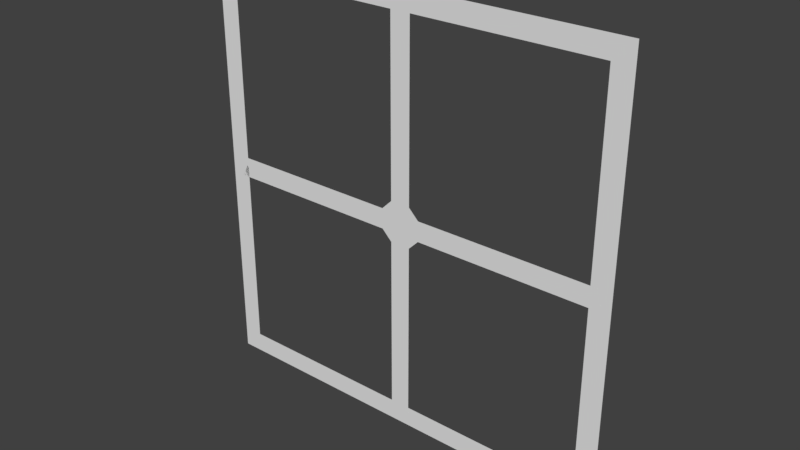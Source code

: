 # Source: Environment.blend  (saved by Blender 2.77.0; exported with 4.5.12 LTS)
import bpy
from mathutils import Matrix  # noqa: F401  (used for matrix-valued properties, if any)

bpy.ops.wm.read_factory_settings(use_empty=True)
scene = bpy.context.scene
scene.name = 'Scene'

# ---- collections
col_collection_1 = bpy.data.collections.new('Collection 1'); scene.collection.children.link(col_collection_1)

# ---- materials (node trees are filled in below, after node groups)
mat_material = bpy.data.materials.new('Material')
mat_material.alpha_threshold = 0.0
mat_material.use_transparent_shadow = False
mat_material.roughness = 0.5
mat_material.line_color = (0.0, 0.0, 0.0, 1.0)

# ---- material node trees

# ---- world
world_world = bpy.data.worlds.new('World'); scene.world = world_world
world_world.color = (0.05088, 0.05088, 0.05088)
world_world.use_sun_shadow = False
world_world.sun_shadow_jitter_overblur = 0.0
world_world.cycles.sampling_method = 'MANUAL'

# ---- meshes
me_cube_001 = bpy.data.meshes.new('Cube.001')
me_cube_001.from_pydata([(10.0, -0.5, 8.656e-05), (10.0, 0.5, 8.679e-05), (-10.0, -0.5, -1.834e-05), (-10.0, 0.5, -1.812e-05), (-9.0, 0.5, -1.287e-05), (-8.0, 0.5, -7.628e-06), (-7.0, 0.5, -2.383e-06), (-6.0, 0.5, 2.863e-06), (-5.0, 0.5, 8.108e-06), (-4.0, 0.5, 1.335e-05), (-3.0, 0.5, 1.86e-05), (-2.0, 0.5, 2.384e-05), (-1.0, 0.5, 2.909e-05), (1.0, 0.5, 3.958e-05), (2.0, 0.5, 4.482e-05), (3.0, 0.5, 5.007e-05), (4.0, 0.5, 5.531e-05), (5.0, 0.5, 6.056e-05), (6.0, 0.5, 6.581e-05), (7.0, 0.5, 7.105e-05), (8.0, 0.5, 7.63e-05), (9.0, 0.5, 8.154e-05), (9.0, -0.5, 8.132e-05), (8.0, -0.5, 7.607e-05), (7.0, -0.5, 7.083e-05), (6.0, -0.5, 6.558e-05), (5.0, -0.5, 6.034e-05), (4.0, -0.5, 5.509e-05), (3.0, -0.5, 4.985e-05), (2.0, -0.5, 4.46e-05), (1.0, -0.5, 3.936e-05), (-1.0, -0.5, 2.887e-05), (-2.0, -0.5, 2.362e-05), (-3.0, -0.5, 1.838e-05), (-4.0, -0.5, 1.313e-05), (-5.0, -0.5, 7.885e-06), (-6.0, -0.5, 2.64e-06), (-7.0, -0.5, -2.605e-06), (-8.0, -0.5, -7.85e-06), (-9.0, -0.5, -1.31e-05), (-0.5, -10.0, 8.657e-05), (0.5, -10.0, 8.674e-05), (-0.5, 10.0, -1.836e-05), (0.5, 10.0, -1.812e-05), (0.5, 9.0, -1.286e-05), (0.5, 8.0, -7.628e-06), (0.5, 7.0, -2.367e-06), (0.5, 6.0, 2.865e-06), (0.5, 5.0, 8.126e-06), (0.5, 4.0, 1.336e-05), (0.5, 3.0, 1.862e-05), (0.5, 2.0, 2.385e-05), (0.5, 1.0, 2.911e-05), (0.5, -1.0, 3.957e-05), (0.5, -2.0, 4.477e-05), (0.5, -3.0, 5.004e-05), (0.5, -4.0, 5.53e-05), (0.5, -5.0, 6.056e-05), (0.5, -6.0, 6.576e-05), (0.5, -7.0, 7.102e-05), (0.5, -8.0, 7.628e-05), (0.5, -9.0, 8.154e-05), (-0.5, -9.0, 8.136e-05), (-0.5, -8.0, 7.61e-05), (-0.5, -7.0, 7.084e-05), (-0.5, -6.0, 6.558e-05), (-0.5, -5.0, 6.038e-05), (-0.5, -4.0, 5.512e-05), (-0.5, -3.0, 4.986e-05), (-0.5, -2.0, 4.46e-05), (-0.5, -1.0, 3.939e-05), (-0.5, 1.0, 2.887e-05), (-0.5, 2.0, 2.361e-05), (-0.5, 3.0, 1.838e-05), (-0.5, 4.0, 1.312e-05), (-0.5, 5.0, 7.887e-06), (-0.5, 6.0, 2.626e-06), (-0.5, 7.0, -2.605e-06), (-0.5, 8.0, -7.866e-06), (-0.5, 9.0, -1.31e-05), (1.788e-06, 0.5, 2.887e-05), (-0.5, -6.015e-06, 2.887e-05), (9.537e-07, -0.5, 3.939e-05), (0.5, -6.969e-06, 3.936e-05)], [], [(39, 2, 3, 4), (0, 22, 21, 1), (22, 23, 20, 21), (23, 24, 19, 20), (24, 25, 18, 19), (25, 26, 17, 18), (26, 27, 16, 17), (27, 28, 15, 16), (28, 29, 14, 15), (29, 30, 13, 14), (31, 32, 11, 12), (32, 33, 10, 11), (33, 34, 9, 10), (34, 35, 8, 9), (35, 36, 7, 8), (36, 37, 6, 7), (37, 38, 5, 6), (38, 39, 4, 5), (79, 42, 43, 44), (40, 62, 61, 41), (62, 63, 60, 61), (63, 64, 59, 60), (64, 65, 58, 59), (65, 66, 57, 58), (66, 67, 56, 57), (67, 68, 55, 56), (68, 69, 54, 55), (69, 70, 53, 54), (71, 72, 51, 52), (72, 73, 50, 51), (73, 74, 49, 50), (74, 75, 48, 49), (75, 76, 47, 48), (76, 77, 46, 47), (77, 78, 45, 46), (78, 79, 44, 45), (13, 83, 80, 52), (12, 71, 80, 81), (31, 81, 82, 70), (30, 53, 82, 83), (81, 80, 83, 82), (71, 52, 80), (13, 30, 83), (70, 82, 53), (12, 81, 31)])
_uv = me_cube_001.uv_layers.new(name='UVMap')
_uv.uv.foreach_set('vector', [0.0, 0.0, 0.0, 1.0, 1.0, 1.0, 1.0, 0.0, 0.0, 0.0, 0.0, 1.0, 1.0, 1.0, 1.0, 0.0, 0.0, 0.0, 0.0, 1.0, 1.0, 1.0, 1.0, 0.0, 0.0, 0.0, 0.0, 1.0, 1.0, 1.0, 1.0, 0.0, 0.0, 0.0, 0.0, 1.0, 1.0, 1.0, 1.0, 0.0, 0.0, 0.0, 0.0, 1.0, 1.0, 1.0, 1.0, 0.0, 0.0, 0.0, 0.0, 1.0, 1.0, 1.0, 1.0, 0.0, 0.0, 0.0, 0.0, 1.0, 1.0, 1.0, 1.0, 0.0, 0.0, 0.0, 0.0, 1.0, 1.0, 1.0, 1.0, 0.0, 0.0, 0.0, 0.0, 1.0, 1.0, 1.0, 1.0, 0.0, 0.0, 0.0, 0.0, 1.0, 1.0, 1.0, 1.0, 0.0, 0.0, 0.0, 0.0, 1.0, 1.0, 1.0, 1.0, 0.0, 0.0, 0.0, 0.0, 1.0, 1.0, 1.0, 1.0, 0.0, 0.0, 0.0, 0.0, 1.0, 1.0, 1.0, 1.0, 0.0, 0.0, 0.0, 0.0, 1.0, 1.0, 1.0, 1.0, 0.0, 0.0, 0.0, 0.0, 1.0, 1.0, 1.0, 1.0, 0.0, 0.0, 0.0, 0.0, 1.0, 1.0, 1.0, 1.0, 0.0, 0.0, 0.0, 0.0, 1.0, 1.0, 1.0, 1.0, 0.0, 0.0, 0.0, 0.0, 1.0, 1.0, 1.0, 1.0, 0.0, 0.0, 0.0, 0.0, 1.0, 1.0, 1.0, 1.0, 0.0, 0.0, 0.0, 0.0, 1.0, 1.0, 1.0, 1.0, 0.0, 0.0, 0.0, 0.0, 1.0, 1.0, 1.0, 1.0, 0.0, 0.0, 0.0, 0.0, 1.0, 1.0, 1.0, 1.0, 0.0, 0.0, 0.0, 0.0, 1.0, 1.0, 1.0, 1.0, 0.0, 0.0, 0.0, 0.0, 1.0, 1.0, 1.0, 1.0, 0.0, 0.0, 0.0, 0.0, 1.0, 1.0, 1.0, 1.0, 0.0, 0.0, 0.0, 0.0, 1.0, 1.0, 1.0, 1.0, 0.0, 0.0, 0.0, 0.0, 1.0, 1.0, 1.0, 1.0, 0.0, 0.0, 0.0, 0.0, 1.0, 1.0, 1.0, 1.0, 0.0, 0.0, 0.0, 0.0, 1.0, 1.0, 1.0, 1.0, 0.0, 0.0, 0.0, 0.0, 1.0, 1.0, 1.0, 1.0, 0.0, 0.0, 0.0, 0.0, 1.0, 1.0, 1.0, 1.0, 0.0, 0.0, 0.0, 0.0, 1.0, 1.0, 1.0, 1.0, 0.0, 0.0, 0.0, 0.0, 1.0, 1.0, 1.0, 1.0, 0.0, 0.0, 0.0, 0.0, 1.0, 1.0, 1.0, 1.0, 0.0, 0.0, 0.0, 0.0, 1.0, 1.0, 1.0, 1.0, 0.0, 0.0, 0.0, 0.0, 1.0, 1.0, 1.0, 1.0, 0.0, 0.0, 0.0, 1.0, 0.0, 1.0, 1.0, 0.0, 1.0, 0.0, 0.0, 0.0, 1.0, 1.0, 1.0, 1.0, 0.0, 0.0, 0.0, 1.0, 0.0, 1.0, 1.0, 0.0, 1.0, 0.0, 0.0, 0.0, 1.0, 1.0, 1.0, 1.0, 0.0, 0.0, 0.0, 1.0, 1.0, 1.0, 0.0, 0.0, 0.0, 1.0, 1.0, 1.0, 0.0, 0.0, 0.0, 1.0, 1.0, 1.0, 0.0, 0.0, 0.0, 1.0, 1.0, 1.0, 0.0])
me_cube_001.materials.append(mat_material)
me_cube_001.use_remesh_preserve_volume = False
me_cube_001.use_remesh_preserve_attributes = False
me_cube_001.use_mirror_vertex_groups = False
me_cube_001.update()
me_cube = bpy.data.meshes.new('Cube')
me_cube.from_pydata([(10.5, 9.5, -1.445e-05), (10.5, 10.5, -1.429e-05), (9.5, 10.5, -1.429e-05), (9.5, 9.5, -1.445e-05), (10.5, -9.5, -2.155e-05), (9.5, -9.5, -2.155e-05), (10.5, -10.5, -2.162e-05), (9.5, -10.5, -2.162e-05), (-9.5, 10.5, -1.146e-05), (-9.5, 9.5, -1.162e-05), (-9.5, -10.5, -1.882e-05), (-10.5, 10.5, -1.146e-05), (-10.5, 9.5, -1.162e-05), (-10.5, -10.5, -1.882e-05), (-9.5, -9.5, -1.905e-05), (-10.5, -9.5, -1.905e-05), (-9.5, 8.5, -1.201e-05), (-9.5, 7.5, -1.24e-05), (-9.5, 6.5, -1.279e-05), (-9.5, 5.5, -1.318e-05), (-9.5, 4.5, -1.357e-05), (-9.5, 3.5, -1.397e-05), (-9.5, 2.5, -1.436e-05), (-9.5, 1.5, -1.475e-05), (-9.5, 0.5, -1.514e-05), (-9.5, -0.5, -1.553e-05), (-9.5, -1.5, -1.592e-05), (-9.5, -2.5, -1.631e-05), (-9.5, -3.5, -1.67e-05), (-9.5, -4.5, -1.709e-05), (-9.5, -5.5, -1.748e-05), (-9.5, -6.5, -1.787e-05), (-9.5, -7.5, -1.826e-05), (-9.5, -8.5, -1.865e-05), (-10.5, -8.5, -1.865e-05), (-10.5, -7.5, -1.826e-05), (-10.5, -6.5, -1.787e-05), (-10.5, -5.5, -1.748e-05), (-10.5, -4.5, -1.709e-05), (-10.5, -3.5, -1.67e-05), (-10.5, -2.5, -1.631e-05), (-10.5, -1.5, -1.592e-05), (-10.5, -0.5, -1.553e-05), (-10.5, 0.5, -1.514e-05), (-10.5, 1.5, -1.475e-05), (-10.5, 2.5, -1.436e-05), (-10.5, 3.5, -1.397e-05), (-10.5, 4.5, -1.357e-05), (-10.5, 5.5, -1.318e-05), (-10.5, 6.5, -1.279e-05), (-10.5, 7.5, -1.24e-05), (-10.5, 8.5, -1.201e-05), (-8.5, 9.5, -1.177e-05), (-7.5, 9.5, -1.192e-05), (-6.5, 9.5, -1.207e-05), (-5.5, 9.5, -1.222e-05), (-4.5, 9.5, -1.237e-05), (-3.5, 9.5, -1.252e-05), (-2.5, 9.5, -1.266e-05), (-1.5, 9.5, -1.281e-05), (-0.5, 9.5, -1.296e-05), (0.5, 9.5, -1.311e-05), (1.5, 9.5, -1.326e-05), (2.5, 9.5, -1.341e-05), (3.5, 9.5, -1.356e-05), (4.5, 9.5, -1.371e-05), (5.5, 9.5, -1.386e-05), (6.5, 9.5, -1.401e-05), (7.5, 9.5, -1.415e-05), (8.5, 9.5, -1.43e-05), (8.5, 10.5, -1.414e-05), (7.5, 10.5, -1.399e-05), (6.5, 10.5, -1.384e-05), (5.5, 10.5, -1.369e-05), (4.5, 10.5, -1.354e-05), (3.5, 10.5, -1.339e-05), (2.5, 10.5, -1.324e-05), (1.5, 10.5, -1.31e-05), (0.5, 10.5, -1.295e-05), (-0.5, 10.5, -1.28e-05), (-1.5, 10.5, -1.265e-05), (-2.5, 10.5, -1.25e-05), (-3.5, 10.5, -1.235e-05), (-4.5, 10.5, -1.22e-05), (-5.5, 10.5, -1.205e-05), (-6.5, 10.5, -1.19e-05), (-7.5, 10.5, -1.175e-05), (-8.5, 10.5, -1.161e-05), (8.5, -10.5, -2.148e-05), (7.5, -10.5, -2.133e-05), (6.5, -10.5, -2.118e-05), (5.5, -10.5, -2.103e-05), (4.5, -10.5, -2.089e-05), (3.5, -10.5, -2.074e-05), (2.5, -10.5, -2.059e-05), (1.5, -10.5, -2.045e-05), (0.5, -10.5, -2.03e-05), (-0.5, -10.5, -2.015e-05), (-1.5, -10.5, -2e-05), (-2.5, -10.5, -1.986e-05), (-3.5, -10.5, -1.971e-05), (-4.5, -10.5, -1.956e-05), (-5.5, -10.5, -1.941e-05), (-6.5, -10.5, -1.927e-05), (-7.5, -10.5, -1.912e-05), (-8.5, -10.5, -1.897e-05), (8.5, -9.5, -2.142e-05), (7.5, -9.5, -2.129e-05), (6.5, -9.5, -2.115e-05), (5.5, -9.5, -2.102e-05), (4.5, -9.5, -2.089e-05), (3.5, -9.5, -2.076e-05), (2.5, -9.5, -2.063e-05), (1.5, -9.5, -2.049e-05), (0.5, -9.5, -2.036e-05), (-0.5, -9.5, -2.023e-05), (-1.5, -9.5, -2.01e-05), (-2.5, -9.5, -1.997e-05), (-3.5, -9.5, -1.984e-05), (-4.5, -9.5, -1.97e-05), (-5.5, -9.5, -1.957e-05), (-6.5, -9.5, -1.944e-05), (-7.5, -9.5, -1.931e-05), (-8.5, -9.5, -1.918e-05), (9.5, 8.5, -1.483e-05), (9.5, 7.5, -1.52e-05), (9.5, 6.5, -1.557e-05), (9.5, 5.5, -1.595e-05), (9.5, 4.5, -1.632e-05), (9.5, 3.5, -1.669e-05), (9.5, 2.5, -1.707e-05), (9.5, 1.5, -1.744e-05), (9.5, 0.5, -1.781e-05), (9.5, -0.5, -1.819e-05), (9.5, -1.5, -1.856e-05), (9.5, -2.5, -1.893e-05), (9.5, -3.5, -1.931e-05), (9.5, -4.5, -1.968e-05), (9.5, -5.5, -2.005e-05), (9.5, -6.5, -2.043e-05), (9.5, -7.5, -2.08e-05), (9.5, -8.5, -2.118e-05), (10.5, -8.5, -2.118e-05), (10.5, -7.5, -2.08e-05), (10.5, -6.5, -2.043e-05), (10.5, -5.5, -2.005e-05), (10.5, -4.5, -1.968e-05), (10.5, -3.5, -1.931e-05), (10.5, -2.5, -1.893e-05), (10.5, -1.5, -1.856e-05), (10.5, -0.5, -1.819e-05), (10.5, 0.5, -1.781e-05), (10.5, 1.5, -1.744e-05), (10.5, 2.5, -1.707e-05), (10.5, 3.5, -1.669e-05), (10.5, 4.5, -1.632e-05), (10.5, 5.5, -1.595e-05), (10.5, 6.5, -1.557e-05), (10.5, 7.5, -1.52e-05), (10.5, 8.5, -1.483e-05)], [], [(0, 3, 2, 1), (5, 4, 6, 7), (14, 10, 13, 15), (8, 9, 12, 11), (105, 10, 14, 123), (33, 14, 15, 34), (52, 9, 8, 87), (142, 4, 5, 141), (9, 16, 51, 12), (16, 17, 50, 51), (17, 18, 49, 50), (18, 19, 48, 49), (19, 20, 47, 48), (20, 21, 46, 47), (21, 22, 45, 46), (22, 23, 44, 45), (23, 24, 43, 44), (24, 25, 42, 43), (25, 26, 41, 42), (26, 27, 40, 41), (27, 28, 39, 40), (28, 29, 38, 39), (29, 30, 37, 38), (30, 31, 36, 37), (31, 32, 35, 36), (32, 33, 34, 35), (3, 69, 70, 2), (69, 68, 71, 70), (68, 67, 72, 71), (67, 66, 73, 72), (66, 65, 74, 73), (65, 64, 75, 74), (64, 63, 76, 75), (63, 62, 77, 76), (62, 61, 78, 77), (61, 60, 79, 78), (60, 59, 80, 79), (59, 58, 81, 80), (58, 57, 82, 81), (57, 56, 83, 82), (56, 55, 84, 83), (55, 54, 85, 84), (54, 53, 86, 85), (53, 52, 87, 86), (7, 88, 106, 5), (88, 89, 107, 106), (89, 90, 108, 107), (90, 91, 109, 108), (91, 92, 110, 109), (92, 93, 111, 110), (93, 94, 112, 111), (94, 95, 113, 112), (95, 96, 114, 113), (96, 97, 115, 114), (97, 98, 116, 115), (98, 99, 117, 116), (99, 100, 118, 117), (100, 101, 119, 118), (101, 102, 120, 119), (102, 103, 121, 120), (103, 104, 122, 121), (104, 105, 123, 122), (0, 159, 124, 3), (159, 158, 125, 124), (158, 157, 126, 125), (157, 156, 127, 126), (156, 155, 128, 127), (155, 154, 129, 128), (154, 153, 130, 129), (153, 152, 131, 130), (152, 151, 132, 131), (151, 150, 133, 132), (150, 149, 134, 133), (149, 148, 135, 134), (148, 147, 136, 135), (147, 146, 137, 136), (146, 145, 138, 137), (145, 144, 139, 138), (144, 143, 140, 139), (143, 142, 141, 140)])
_uv = me_cube.uv_layers.new(name='UVMap')
_uv.uv.foreach_set('vector', [0.0, 0.0, 1.0, 0.0, 1.0, 1.0, 0.0, 1.0, 0.0, 0.0, 1.0, 0.0, 1.0, 1.0, 0.0, 1.0, 0.0, 0.0, 1.0, 0.0, 1.0, 1.0, 0.0, 1.0, 0.0, 0.0, 1.0, 0.0, 1.0, 1.0, 0.0, 1.0, 0.0, 0.0, 1.0, 0.0, 1.0, 1.0, 0.0, 1.0, 0.0, 0.0, 1.0, 0.0, 1.0, 1.0, 0.0, 1.0, 0.0, 0.0, 1.0, 0.0, 1.0, 1.0, 0.0, 1.0, 0.0, 0.0, 1.0, 0.0, 1.0, 1.0, 0.0, 1.0, 0.0, 0.0, 1.0, 0.0, 1.0, 1.0, 0.0, 1.0, 0.0, 0.0, 1.0, 0.0, 1.0, 1.0, 0.0, 1.0, 0.0, 0.0, 1.0, 0.0, 1.0, 1.0, 0.0, 1.0, 0.0, 0.0, 1.0, 0.0, 1.0, 1.0, 0.0, 1.0, 0.0, 0.0, 1.0, 0.0, 1.0, 1.0, 0.0, 1.0, 0.0, 0.0, 1.0, 0.0, 1.0, 1.0, 0.0, 1.0, 0.0, 0.0, 1.0, 0.0, 1.0, 1.0, 0.0, 1.0, 0.0, 0.0, 1.0, 0.0, 1.0, 1.0, 0.0, 1.0, 0.0, 0.0, 1.0, 0.0, 1.0, 1.0, 0.0, 1.0, 0.0, 0.0, 1.0, 0.0, 1.0, 1.0, 0.0, 1.0, 0.0, 0.0, 1.0, 0.0, 1.0, 1.0, 0.0, 1.0, 0.0, 0.0, 1.0, 0.0, 1.0, 1.0, 0.0, 1.0, 0.0, 0.0, 1.0, 0.0, 1.0, 1.0, 0.0, 1.0, 0.0, 0.0, 1.0, 0.0, 1.0, 1.0, 0.0, 1.0, 0.0, 0.0, 1.0, 0.0, 1.0, 1.0, 0.0, 1.0, 0.0, 0.0, 1.0, 0.0, 1.0, 1.0, 0.0, 1.0, 0.0, 0.0, 1.0, 0.0, 1.0, 1.0, 0.0, 1.0, 0.0, 0.0, 1.0, 0.0, 1.0, 1.0, 0.0, 1.0, 0.0, 0.0, 1.0, 0.0, 1.0, 1.0, 0.0, 1.0, 0.0, 0.0, 1.0, 0.0, 1.0, 1.0, 0.0, 1.0, 0.0, 0.0, 1.0, 0.0, 1.0, 1.0, 0.0, 1.0, 0.0, 0.0, 1.0, 0.0, 1.0, 1.0, 0.0, 1.0, 0.0, 0.0, 1.0, 0.0, 1.0, 1.0, 0.0, 1.0, 0.0, 0.0, 1.0, 0.0, 1.0, 1.0, 0.0, 1.0, 0.0, 0.0, 1.0, 0.0, 1.0, 1.0, 0.0, 1.0, 0.0, 0.0, 1.0, 0.0, 1.0, 1.0, 0.0, 1.0, 0.0, 0.0, 1.0, 0.0, 1.0, 1.0, 0.0, 1.0, 0.0, 0.0, 1.0, 0.0, 1.0, 1.0, 0.0, 1.0, 0.0, 0.0, 1.0, 0.0, 1.0, 1.0, 0.0, 1.0, 0.0, 0.0, 1.0, 0.0, 1.0, 1.0, 0.0, 1.0, 0.0, 0.0, 1.0, 0.0, 1.0, 1.0, 0.0, 1.0, 0.0, 0.0, 1.0, 0.0, 1.0, 1.0, 0.0, 1.0, 0.0, 0.0, 1.0, 0.0, 1.0, 1.0, 0.0, 1.0, 0.0, 0.0, 1.0, 0.0, 1.0, 1.0, 0.0, 1.0, 0.0, 0.0, 1.0, 0.0, 1.0, 1.0, 0.0, 1.0, 0.0, 0.0, 1.0, 0.0, 1.0, 1.0, 0.0, 1.0, 0.0, 0.0, 1.0, 0.0, 1.0, 1.0, 0.0, 1.0, 0.0, 0.0, 1.0, 0.0, 1.0, 1.0, 0.0, 1.0, 0.0, 0.0, 1.0, 0.0, 1.0, 1.0, 0.0, 1.0, 0.0, 0.0, 1.0, 0.0, 1.0, 1.0, 0.0, 1.0, 0.0, 0.0, 1.0, 0.0, 1.0, 1.0, 0.0, 1.0, 0.0, 0.0, 1.0, 0.0, 1.0, 1.0, 0.0, 1.0, 0.0, 0.0, 1.0, 0.0, 1.0, 1.0, 0.0, 1.0, 0.0, 0.0, 1.0, 0.0, 1.0, 1.0, 0.0, 1.0, 0.0, 0.0, 1.0, 0.0, 1.0, 1.0, 0.0, 1.0, 0.0, 0.0, 1.0, 0.0, 1.0, 1.0, 0.0, 1.0, 0.0, 0.0, 1.0, 0.0, 1.0, 1.0, 0.0, 1.0, 0.0, 0.0, 1.0, 0.0, 1.0, 1.0, 0.0, 1.0, 0.0, 0.0, 1.0, 0.0, 1.0, 1.0, 0.0, 1.0, 0.0, 0.0, 1.0, 0.0, 1.0, 1.0, 0.0, 1.0, 0.0, 0.0, 1.0, 0.0, 1.0, 1.0, 0.0, 1.0, 0.0, 0.0, 1.0, 0.0, 1.0, 1.0, 0.0, 1.0, 0.0, 0.0, 1.0, 0.0, 1.0, 1.0, 0.0, 1.0, 0.0, 0.0, 1.0, 0.0, 1.0, 1.0, 0.0, 1.0, 0.0, 0.0, 1.0, 0.0, 1.0, 1.0, 0.0, 1.0, 0.0, 0.0, 1.0, 0.0, 1.0, 1.0, 0.0, 1.0, 0.0, 0.0, 1.0, 0.0, 1.0, 1.0, 0.0, 1.0, 0.0, 0.0, 1.0, 0.0, 1.0, 1.0, 0.0, 1.0, 0.0, 0.0, 1.0, 0.0, 1.0, 1.0, 0.0, 1.0, 0.0, 0.0, 1.0, 0.0, 1.0, 1.0, 0.0, 1.0, 0.0, 0.0, 1.0, 0.0, 1.0, 1.0, 0.0, 1.0, 0.0, 0.0, 1.0, 0.0, 1.0, 1.0, 0.0, 1.0, 0.0, 0.0, 1.0, 0.0, 1.0, 1.0, 0.0, 1.0, 0.0, 0.0, 1.0, 0.0, 1.0, 1.0, 0.0, 1.0, 0.0, 0.0, 1.0, 0.0, 1.0, 1.0, 0.0, 1.0, 0.0, 0.0, 1.0, 0.0, 1.0, 1.0, 0.0, 1.0, 0.0, 0.0, 1.0, 0.0, 1.0, 1.0, 0.0, 1.0, 0.0, 0.0, 1.0, 0.0, 1.0, 1.0, 0.0, 1.0, 0.0, 0.0, 1.0, 0.0, 1.0, 1.0, 0.0, 1.0, 0.0, 0.0, 1.0, 0.0, 1.0, 1.0, 0.0, 1.0, 0.0, 0.0, 1.0, 0.0, 1.0, 1.0, 0.0, 1.0, 0.0, 0.0, 1.0, 0.0, 1.0, 1.0, 0.0, 1.0])
me_cube.materials.append(mat_material)
me_cube.use_remesh_preserve_volume = False
me_cube.use_remesh_preserve_attributes = False
me_cube.use_mirror_vertex_groups = False
me_cube.update()

# ---- objects
ob_cube_001 = bpy.data.objects.new('Cube.001', me_cube_001)
ob_cube = bpy.data.objects.new('Cube', me_cube)

# ---- transforms, parenting, visibility, modifiers, constraints
ob_cube_001.location = (0.0, 0.0, 0.0)
ob_cube_001.rotation_euler = (1.571, 2.22e-16, 2.22e-16)
ob_cube_001.lock_rotations_4d = False
ob_cube_001.empty_display_type = 'ARROWS'
ob_cube_001.lineart.crease_threshold = 0.0
ob_cube.location = (0.0, 0.0, 0.0)
ob_cube.rotation_euler = (1.571, 2.22e-16, 2.22e-16)
ob_cube.lock_rotations_4d = False
ob_cube.empty_display_type = 'ARROWS'
ob_cube.lineart.crease_threshold = 0.0

# ---- collection membership
col_collection_1.objects.link(ob_cube_001)
col_collection_1.objects.link(ob_cube)

# ---- scene / render settings (as saved in the file)
scene.frame_start = 1; scene.frame_end = 250; scene.frame_set(1)
scene.render.engine = 'BLENDER_EEVEE_NEXT'
scene.render.resolution_percentage = 50
scene.render.dither_intensity = 0.0
scene.cycles.use_denoising = False
scene.cycles.samples = 128
scene.cycles.sampling_pattern = 'TABULATED_SOBOL'
scene.cycles.light_sampling_threshold = 0.0
scene.cycles.use_adaptive_sampling = False
scene.cycles.use_light_tree = False
scene.cycles.blur_glossy = 0.0
scene.cycles.sample_clamp_indirect = 0.0
scene.view_settings.view_transform = 'Standard'
bpy.context.view_layer.update()

# ---- added for rendering (the .blend has no active camera and no usable light): camera, sun
cam_auto = bpy.data.cameras.new('AutoCamera')
cam_auto.lens = 50.0
cam_auto.sensor_width = 36.0
cam_auto.clip_end = 1000.0
ob_auto_camera = bpy.data.objects.new('AutoCamera', cam_auto)
scene.collection.objects.link(ob_auto_camera)
ob_auto_camera.location = (27.4778, -32.9734, 21.9822)
ob_auto_camera.rotation_euler = (1.09748, -7.21219e-08, 0.694738)
scene.camera = ob_auto_camera
light_auto_sun = bpy.data.lights.new('AutoSun', 'SUN')
light_auto_sun.energy = 3.0
light_auto_sun.angle = 0.0523599
ob_auto_sun = bpy.data.objects.new('AutoSun', light_auto_sun)
scene.collection.objects.link(ob_auto_sun)
ob_auto_sun.rotation_euler = (0.872665, 0.174533, 0.523599)
bpy.context.view_layer.update()
